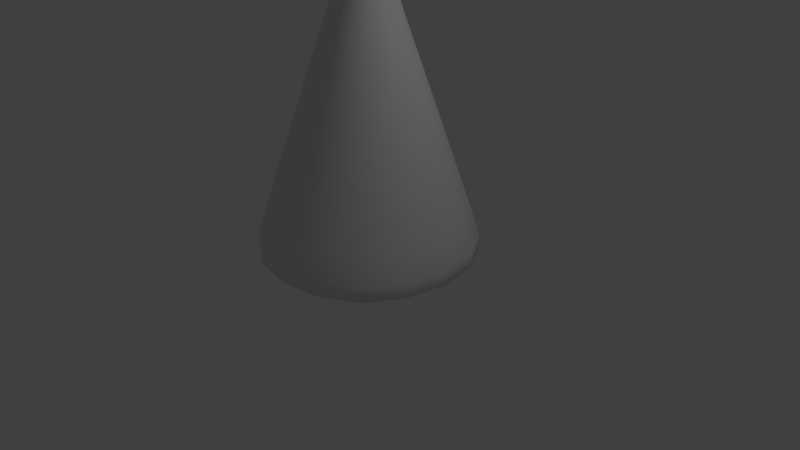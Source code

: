 # Source: test_tube.blend  (saved by Blender 2.79.0; exported with 4.5.12 LTS)
import bpy
from mathutils import Matrix  # noqa: F401  (used for matrix-valued properties, if any)

bpy.ops.wm.read_factory_settings(use_empty=True)
scene = bpy.context.scene
scene.name = 'Scene'

# ---- collections
col_collection_1 = bpy.data.collections.new('Collection 1'); scene.collection.children.link(col_collection_1)

# ---- materials (node trees are filled in below, after node groups)
mat_bottle = bpy.data.materials.new('Bottle')
mat_bottle.alpha_threshold = 0.0
mat_bottle.use_transparent_shadow = False
mat_bottle.roughness = 0.5
mat_bottle.line_color = (0.0, 0.0, 0.0, 1.0)
mat_liquid = bpy.data.materials.new('Liquid')
mat_liquid.alpha_threshold = 0.0
mat_liquid.use_transparent_shadow = False
mat_liquid.roughness = 0.5
mat_liquid.line_color = (0.0, 0.0, 0.0, 1.0)

# ---- material node trees

# ---- world
world_world = bpy.data.worlds.new('World'); scene.world = world_world
world_world.color = (0.05088, 0.05088, 0.05088)
world_world.use_sun_shadow = False
world_world.sun_shadow_jitter_overblur = 0.0
world_world.cycles.sampling_method = 'MANUAL'

# ---- cameras
cam_camera = bpy.data.cameras.new('Camera')
cam_camera.clip_end = 100.0
cam_camera.lens = 35.0
cam_camera.sensor_width = 32.0
cam_camera.sensor_height = 18.0
cam_camera.ortho_scale = 7.314
cam_camera.dof.focus_distance = 0.0
cam_camera.dof.aperture_fstop = 128.0

# ---- lights
light_lamp = bpy.data.lights.new('Lamp', 'POINT')
light_lamp.transmission_factor = 0.0
light_lamp.cutoff_distance = 30.0
light_lamp.energy = 100.0
light_lamp.shadow_buffer_clip_start = 1.001
light_lamp.shadow_soft_size = 0.1
light_lamp.shadow_maximum_resolution = 0.006
light_lamp.use_absolute_resolution = True

# ---- meshes
me_cube = bpy.data.meshes.new('Cube')
me_cube.from_pydata([(1.576, 1.576, -0.0004326), (1.576, -1.576, -0.0004326), (-1.576, -1.576, -0.0004326), (-1.576, 1.576, -0.0004326), (0.364, 0.364, 3.393), (0.364, -0.364, 3.393), (-0.364, -0.364, 3.393), (-0.364, 0.364, 3.393), (1.576, 1.576, 0.09713), (1.576, -1.576, 0.09713), (-1.576, -1.576, 0.09713), (-1.576, 1.576, 0.09713), (0.2665, 0.2665, 4.655), (0.2665, -0.2665, 4.655), (-0.2665, -0.2665, 4.655), (-0.2665, 0.2665, 4.655), (0.364, 0.364, 3.393), (0.364, -0.364, 3.393), (-0.364, -0.364, 3.393), (-0.364, 0.364, 3.393), (0.364, 0.364, 4.655), (-0.364, -0.364, 4.655), (0.364, -0.364, 4.655), (-0.364, 0.364, 4.655), (0.364, -0.364, 4.576), (-0.364, 0.364, 4.576), (0.364, 0.364, 4.576), (-0.364, -0.364, 4.576), (0.364, 0.364, 4.655), (0.364, -0.364, 4.655), (-0.364, 0.364, 4.655), (-0.364, -0.364, 4.655), (0.2665, 0.2665, 3.274), (0.2665, -0.2665, 3.274), (-0.2665, -0.2665, 3.274), (-0.2665, 0.2665, 3.274), (-0.2665, 0.2665, 4.64), (-0.2665, -0.2665, 4.64), (0.2665, 0.2665, 4.64), (0.2665, -0.2665, 4.64), (1.394, 1.394, 0.1139), (1.394, -1.394, 0.1139), (-1.394, -1.394, 0.1139), (-1.394, 1.394, 0.1139), (-1.394, 1.394, 0.1139), (-1.394, -1.394, 0.1139), (1.394, 1.394, 0.1139), (1.394, -1.394, 0.1139), (-0.2665, -0.2665, 3.274), (0.2665, -0.2665, 3.274), (-0.2665, 0.2665, 3.274), (0.2665, 0.2665, 3.274)], [], [(0, 1, 2, 3), (22, 20, 28, 29), (8, 4, 5, 9), (9, 5, 6, 10), (10, 6, 7, 11), (8, 0, 3, 11), (4, 8, 11, 7), (2, 10, 11, 3), (1, 9, 10, 2), (0, 8, 9, 1), (23, 21, 31, 30), (20, 23, 30, 28), (21, 22, 29, 31), (6, 5, 17, 18), (4, 7, 19, 16), (7, 6, 18, 19), (5, 4, 16, 17), (27, 24, 22, 21), (26, 25, 23, 20), (25, 27, 21, 23), (24, 26, 20, 22), (17, 16, 26, 24), (19, 18, 27, 25), (16, 19, 25, 26), (18, 17, 24, 27), (12, 13, 29, 28), (15, 12, 28, 30), (13, 14, 31, 29), (14, 15, 30, 31), (50, 48, 34, 35), (51, 50, 35, 32), (48, 49, 33, 34), (49, 51, 32, 33), (13, 12, 38, 39), (14, 13, 39, 37), (12, 15, 36, 38), (15, 14, 37, 36), (44, 45, 42, 43), (46, 44, 43, 40), (45, 47, 41, 42), (47, 46, 40, 41), (40, 43, 42, 41), (33, 32, 46, 47), (34, 33, 47, 45), (32, 35, 44, 46), (35, 34, 45, 44), (39, 38, 51, 49), (37, 39, 49, 48), (38, 36, 50, 51), (36, 37, 48, 50)])
me_cube.polygons.foreach_set('use_smooth', [True] * 50)
me_cube.materials.append(mat_bottle)
me_cube.use_remesh_preserve_volume = False
me_cube.use_remesh_preserve_attributes = False
me_cube.use_mirror_vertex_groups = False
me_cube.update()
me_cube_002 = bpy.data.meshes.new('Cube.002')
me_cube_002.from_pydata([(1.389, 1.389, 0.0782), (1.389, -1.389, 0.0782), (-1.389, -1.389, 0.0782), (-1.389, 1.389, 0.0782), (0.3207, 0.3207, 3.382), (0.3207, -0.3207, 3.382), (-0.3207, -0.3207, 3.382), (-0.3207, 0.3207, 3.382), (1.389, 1.389, 0.1732), (1.389, -1.389, 0.1732), (-1.389, -1.389, 0.1732), (-1.389, 1.389, 0.1732), (0.3207, 0.3207, 3.382), (0.3207, -0.3207, 3.382), (-0.3207, -0.3207, 3.382), (-0.3207, 0.3207, 3.382), (0.3207, 0.3207, 4.655), (-0.3207, -0.3207, 4.655), (0.3207, -0.3207, 4.655), (-0.3207, 0.3207, 4.655), (0.3207, -0.3207, 4.578), (-0.3207, 0.3207, 4.578), (0.3207, 0.3207, 4.578), (-0.3207, -0.3207, 4.578), (0.3207, 0.3207, 4.655), (0.3207, -0.3207, 4.655), (-0.3207, 0.3207, 4.655), (-0.3207, -0.3207, 4.655)], [], [(0, 1, 2, 3), (18, 16, 24, 25), (8, 4, 5, 9), (9, 5, 6, 10), (10, 6, 7, 11), (8, 0, 3, 11), (4, 8, 11, 7), (2, 10, 11, 3), (1, 9, 10, 2), (0, 8, 9, 1), (19, 17, 27, 26), (16, 19, 26, 24), (17, 18, 25, 27), (6, 5, 13, 14), (4, 7, 15, 12), (7, 6, 14, 15), (5, 4, 12, 13), (23, 20, 18, 17), (22, 21, 19, 16), (21, 23, 17, 19), (20, 22, 16, 18), (13, 12, 22, 20), (15, 14, 23, 21), (12, 15, 21, 22), (14, 13, 20, 23), (18, 16, 19, 17)])
me_cube_002.polygons.foreach_set('use_smooth', [1, 1, 1, 1, 1, 1, 1, 1, 1, 1, 1, 1, 1, 1, 1, 1, 1, 1, 1, 1, 1, 1, 1, 1, 1, 0])
me_cube_002.materials.append(mat_liquid)
me_cube_002.use_remesh_preserve_volume = False
me_cube_002.use_remesh_preserve_attributes = False
me_cube_002.use_mirror_vertex_groups = False
me_cube_002.update()

# ---- objects
ob_tube = bpy.data.objects.new('Tube', me_cube)
ob_liquid = bpy.data.objects.new('Liquid', me_cube_002)
ob_lamp = bpy.data.objects.new('Lamp', light_lamp)
ob_camera = bpy.data.objects.new('Camera', cam_camera)

# ---- transforms, parenting, visibility, modifiers, constraints
ob_tube.location = (0.0, 0.0, 0.0)
ob_tube.lock_rotations_4d = False
ob_tube.empty_display_type = 'ARROWS'
ob_tube.lineart.crease_threshold = 0.0
_m = ob_tube.modifiers.new('Subsurf', 'SUBSURF')
_m.uv_smooth = 'PRESERVE_CORNERS'
_m.quality = 2
_m.levels = 3
_m.show_only_control_edges = False
ob_liquid.parent = ob_tube
ob_liquid.location = (0.0, 0.0, 0.0)
ob_liquid.lock_rotations_4d = False
ob_liquid.empty_display_type = 'ARROWS'
ob_liquid.lineart.crease_threshold = 0.0
_m = ob_liquid.modifiers.new('Subsurf', 'SUBSURF')
_m.uv_smooth = 'PRESERVE_CORNERS'
_m.quality = 2
_m.levels = 3
_m.show_only_control_edges = False
ob_lamp.location = (4.076, 1.005, 5.904)
ob_lamp.rotation_euler = (0.6503, 0.05522, 1.866)
ob_lamp.lock_rotations_4d = False
ob_lamp.empty_display_type = 'ARROWS'
ob_lamp.color = (0.0, 0.0, 0.0, 0.0)
ob_lamp.lineart.crease_threshold = 0.0
ob_camera.location = (7.481, -6.508, 5.344)
ob_camera.rotation_euler = (1.109, 0.0, 0.8149)
ob_camera.lock_rotations_4d = False
ob_camera.empty_display_type = 'ARROWS'
ob_camera.color = (0.0, 0.0, 0.0, 0.0)
ob_camera.display_type = 'WIRE'
ob_camera.lineart.crease_threshold = 0.0

# ---- collection membership
col_collection_1.objects.link(ob_tube)
col_collection_1.objects.link(ob_liquid)
col_collection_1.objects.link(ob_lamp)
col_collection_1.objects.link(ob_camera)

# ---- scene / render settings (as saved in the file)
scene.camera = ob_camera
scene.frame_start = 1; scene.frame_end = 250; scene.frame_set(1)
scene.render.engine = 'BLENDER_EEVEE_NEXT'
scene.render.resolution_percentage = 50
scene.render.dither_intensity = 0.0
scene.cycles.use_denoising = False
scene.cycles.samples = 128
scene.cycles.sampling_pattern = 'TABULATED_SOBOL'
scene.cycles.use_adaptive_sampling = False
scene.cycles.use_light_tree = False
scene.cycles.blur_glossy = 0.0
scene.cycles.sample_clamp_indirect = 0.0
scene.view_settings.view_transform = 'Standard'
bpy.context.view_layer.update()
